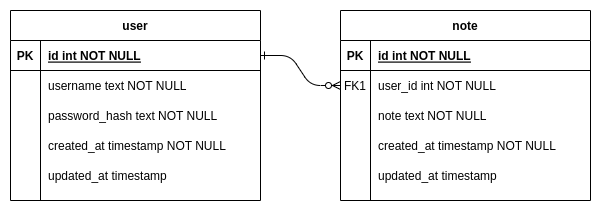

The diagram above was exported from draw.io. Its source (the exported page's mxGraphModel, read from the mxfile embedded in the PNG):
<mxGraphModel dx="1422" dy="707" grid="1" gridSize="10" guides="1" tooltips="1" connect="1" arrows="1" fold="1" page="1" pageScale="1" pageWidth="850" pageHeight="1100" math="0" shadow="0" extFonts="Permanent Marker^https://fonts.googleapis.com/css?family=Permanent+Marker">
  <root>
    <mxCell id="0" />
    <mxCell id="1" parent="0" />
    <mxCell id="C-vyLk0tnHw3VtMMgP7b-1" value="" style="edgeStyle=entityRelationEdgeStyle;endArrow=ERzeroToMany;startArrow=ERone;endFill=1;startFill=0;" parent="1" source="C-vyLk0tnHw3VtMMgP7b-24" target="C-vyLk0tnHw3VtMMgP7b-6" edge="1">
      <mxGeometry width="100" height="100" relative="1" as="geometry">
        <mxPoint x="340" y="720" as="sourcePoint" />
        <mxPoint x="440" y="620" as="targetPoint" />
      </mxGeometry>
    </mxCell>
    <mxCell id="C-vyLk0tnHw3VtMMgP7b-2" value="note" style="shape=table;startSize=30;container=1;collapsible=1;childLayout=tableLayout;fixedRows=1;rowLines=0;fontStyle=1;align=center;resizeLast=1;" parent="1" vertex="1">
      <mxGeometry x="450" y="120" width="250" height="190" as="geometry" />
    </mxCell>
    <mxCell id="C-vyLk0tnHw3VtMMgP7b-3" value="" style="shape=partialRectangle;collapsible=0;dropTarget=0;pointerEvents=0;fillColor=none;points=[[0,0.5],[1,0.5]];portConstraint=eastwest;top=0;left=0;right=0;bottom=1;" parent="C-vyLk0tnHw3VtMMgP7b-2" vertex="1">
      <mxGeometry y="30" width="250" height="30" as="geometry" />
    </mxCell>
    <mxCell id="C-vyLk0tnHw3VtMMgP7b-4" value="PK" style="shape=partialRectangle;overflow=hidden;connectable=0;fillColor=none;top=0;left=0;bottom=0;right=0;fontStyle=1;" parent="C-vyLk0tnHw3VtMMgP7b-3" vertex="1">
      <mxGeometry width="30" height="30" as="geometry">
        <mxRectangle width="30" height="30" as="alternateBounds" />
      </mxGeometry>
    </mxCell>
    <mxCell id="C-vyLk0tnHw3VtMMgP7b-5" value="id int NOT NULL " style="shape=partialRectangle;overflow=hidden;connectable=0;fillColor=none;top=0;left=0;bottom=0;right=0;align=left;spacingLeft=6;fontStyle=5;" parent="C-vyLk0tnHw3VtMMgP7b-3" vertex="1">
      <mxGeometry x="30" width="220" height="30" as="geometry">
        <mxRectangle width="220" height="30" as="alternateBounds" />
      </mxGeometry>
    </mxCell>
    <mxCell id="C-vyLk0tnHw3VtMMgP7b-6" value="" style="shape=partialRectangle;collapsible=0;dropTarget=0;pointerEvents=0;fillColor=none;points=[[0,0.5],[1,0.5]];portConstraint=eastwest;top=0;left=0;right=0;bottom=0;" parent="C-vyLk0tnHw3VtMMgP7b-2" vertex="1">
      <mxGeometry y="60" width="250" height="30" as="geometry" />
    </mxCell>
    <mxCell id="C-vyLk0tnHw3VtMMgP7b-7" value="FK1" style="shape=partialRectangle;overflow=hidden;connectable=0;fillColor=none;top=0;left=0;bottom=0;right=0;" parent="C-vyLk0tnHw3VtMMgP7b-6" vertex="1">
      <mxGeometry width="30" height="30" as="geometry">
        <mxRectangle width="30" height="30" as="alternateBounds" />
      </mxGeometry>
    </mxCell>
    <mxCell id="C-vyLk0tnHw3VtMMgP7b-8" value="user_id int NOT NULL" style="shape=partialRectangle;overflow=hidden;connectable=0;fillColor=none;top=0;left=0;bottom=0;right=0;align=left;spacingLeft=6;" parent="C-vyLk0tnHw3VtMMgP7b-6" vertex="1">
      <mxGeometry x="30" width="220" height="30" as="geometry">
        <mxRectangle width="220" height="30" as="alternateBounds" />
      </mxGeometry>
    </mxCell>
    <mxCell id="C-vyLk0tnHw3VtMMgP7b-9" value="" style="shape=partialRectangle;collapsible=0;dropTarget=0;pointerEvents=0;fillColor=none;points=[[0,0.5],[1,0.5]];portConstraint=eastwest;top=0;left=0;right=0;bottom=0;" parent="C-vyLk0tnHw3VtMMgP7b-2" vertex="1">
      <mxGeometry y="90" width="250" height="30" as="geometry" />
    </mxCell>
    <mxCell id="C-vyLk0tnHw3VtMMgP7b-10" value="" style="shape=partialRectangle;overflow=hidden;connectable=0;fillColor=none;top=0;left=0;bottom=0;right=0;" parent="C-vyLk0tnHw3VtMMgP7b-9" vertex="1">
      <mxGeometry width="30" height="30" as="geometry">
        <mxRectangle width="30" height="30" as="alternateBounds" />
      </mxGeometry>
    </mxCell>
    <mxCell id="C-vyLk0tnHw3VtMMgP7b-11" value="note text NOT NULL" style="shape=partialRectangle;overflow=hidden;connectable=0;fillColor=none;top=0;left=0;bottom=0;right=0;align=left;spacingLeft=6;" parent="C-vyLk0tnHw3VtMMgP7b-9" vertex="1">
      <mxGeometry x="30" width="220" height="30" as="geometry">
        <mxRectangle width="220" height="30" as="alternateBounds" />
      </mxGeometry>
    </mxCell>
    <mxCell id="MnrXAMEBulv9HSasJWm1-14" value="" style="shape=partialRectangle;collapsible=0;dropTarget=0;pointerEvents=0;fillColor=none;points=[[0,0.5],[1,0.5]];portConstraint=eastwest;top=0;left=0;right=0;bottom=0;" vertex="1" parent="C-vyLk0tnHw3VtMMgP7b-2">
      <mxGeometry y="120" width="250" height="30" as="geometry" />
    </mxCell>
    <mxCell id="MnrXAMEBulv9HSasJWm1-15" value="" style="shape=partialRectangle;overflow=hidden;connectable=0;fillColor=none;top=0;left=0;bottom=0;right=0;" vertex="1" parent="MnrXAMEBulv9HSasJWm1-14">
      <mxGeometry width="30" height="30" as="geometry">
        <mxRectangle width="30" height="30" as="alternateBounds" />
      </mxGeometry>
    </mxCell>
    <mxCell id="MnrXAMEBulv9HSasJWm1-16" value="created_at timestamp NOT NULL" style="shape=partialRectangle;overflow=hidden;connectable=0;fillColor=none;top=0;left=0;bottom=0;right=0;align=left;spacingLeft=6;" vertex="1" parent="MnrXAMEBulv9HSasJWm1-14">
      <mxGeometry x="30" width="220" height="30" as="geometry">
        <mxRectangle width="220" height="30" as="alternateBounds" />
      </mxGeometry>
    </mxCell>
    <mxCell id="MnrXAMEBulv9HSasJWm1-17" value="" style="shape=partialRectangle;collapsible=0;dropTarget=0;pointerEvents=0;fillColor=none;points=[[0,0.5],[1,0.5]];portConstraint=eastwest;top=0;left=0;right=0;bottom=0;" vertex="1" parent="C-vyLk0tnHw3VtMMgP7b-2">
      <mxGeometry y="150" width="250" height="30" as="geometry" />
    </mxCell>
    <mxCell id="MnrXAMEBulv9HSasJWm1-18" value="" style="shape=partialRectangle;overflow=hidden;connectable=0;fillColor=none;top=0;left=0;bottom=0;right=0;" vertex="1" parent="MnrXAMEBulv9HSasJWm1-17">
      <mxGeometry width="30" height="30" as="geometry">
        <mxRectangle width="30" height="30" as="alternateBounds" />
      </mxGeometry>
    </mxCell>
    <mxCell id="MnrXAMEBulv9HSasJWm1-19" value="updated_at timestamp" style="shape=partialRectangle;overflow=hidden;connectable=0;fillColor=none;top=0;left=0;bottom=0;right=0;align=left;spacingLeft=6;" vertex="1" parent="MnrXAMEBulv9HSasJWm1-17">
      <mxGeometry x="30" width="220" height="30" as="geometry">
        <mxRectangle width="220" height="30" as="alternateBounds" />
      </mxGeometry>
    </mxCell>
    <mxCell id="C-vyLk0tnHw3VtMMgP7b-23" value="user" style="shape=table;startSize=30;container=1;collapsible=1;childLayout=tableLayout;fixedRows=1;rowLines=0;fontStyle=1;align=center;resizeLast=1;" parent="1" vertex="1">
      <mxGeometry x="120" y="120" width="250" height="190" as="geometry" />
    </mxCell>
    <mxCell id="C-vyLk0tnHw3VtMMgP7b-24" value="" style="shape=partialRectangle;collapsible=0;dropTarget=0;pointerEvents=0;fillColor=none;points=[[0,0.5],[1,0.5]];portConstraint=eastwest;top=0;left=0;right=0;bottom=1;" parent="C-vyLk0tnHw3VtMMgP7b-23" vertex="1">
      <mxGeometry y="30" width="250" height="30" as="geometry" />
    </mxCell>
    <mxCell id="C-vyLk0tnHw3VtMMgP7b-25" value="PK" style="shape=partialRectangle;overflow=hidden;connectable=0;fillColor=none;top=0;left=0;bottom=0;right=0;fontStyle=1;" parent="C-vyLk0tnHw3VtMMgP7b-24" vertex="1">
      <mxGeometry width="30" height="30" as="geometry">
        <mxRectangle width="30" height="30" as="alternateBounds" />
      </mxGeometry>
    </mxCell>
    <mxCell id="C-vyLk0tnHw3VtMMgP7b-26" value="id int NOT NULL " style="shape=partialRectangle;overflow=hidden;connectable=0;fillColor=none;top=0;left=0;bottom=0;right=0;align=left;spacingLeft=6;fontStyle=5;" parent="C-vyLk0tnHw3VtMMgP7b-24" vertex="1">
      <mxGeometry x="30" width="220" height="30" as="geometry">
        <mxRectangle width="220" height="30" as="alternateBounds" />
      </mxGeometry>
    </mxCell>
    <mxCell id="C-vyLk0tnHw3VtMMgP7b-27" value="" style="shape=partialRectangle;collapsible=0;dropTarget=0;pointerEvents=0;fillColor=none;points=[[0,0.5],[1,0.5]];portConstraint=eastwest;top=0;left=0;right=0;bottom=0;" parent="C-vyLk0tnHw3VtMMgP7b-23" vertex="1">
      <mxGeometry y="60" width="250" height="30" as="geometry" />
    </mxCell>
    <mxCell id="C-vyLk0tnHw3VtMMgP7b-28" value="" style="shape=partialRectangle;overflow=hidden;connectable=0;fillColor=none;top=0;left=0;bottom=0;right=0;" parent="C-vyLk0tnHw3VtMMgP7b-27" vertex="1">
      <mxGeometry width="30" height="30" as="geometry">
        <mxRectangle width="30" height="30" as="alternateBounds" />
      </mxGeometry>
    </mxCell>
    <mxCell id="C-vyLk0tnHw3VtMMgP7b-29" value="username text NOT NULL" style="shape=partialRectangle;overflow=hidden;connectable=0;fillColor=none;top=0;left=0;bottom=0;right=0;align=left;spacingLeft=6;" parent="C-vyLk0tnHw3VtMMgP7b-27" vertex="1">
      <mxGeometry x="30" width="220" height="30" as="geometry">
        <mxRectangle width="220" height="30" as="alternateBounds" />
      </mxGeometry>
    </mxCell>
    <mxCell id="MnrXAMEBulv9HSasJWm1-1" value="" style="shape=partialRectangle;collapsible=0;dropTarget=0;pointerEvents=0;fillColor=none;points=[[0,0.5],[1,0.5]];portConstraint=eastwest;top=0;left=0;right=0;bottom=0;" vertex="1" parent="C-vyLk0tnHw3VtMMgP7b-23">
      <mxGeometry y="90" width="250" height="30" as="geometry" />
    </mxCell>
    <mxCell id="MnrXAMEBulv9HSasJWm1-2" value="" style="shape=partialRectangle;overflow=hidden;connectable=0;fillColor=none;top=0;left=0;bottom=0;right=0;" vertex="1" parent="MnrXAMEBulv9HSasJWm1-1">
      <mxGeometry width="30" height="30" as="geometry">
        <mxRectangle width="30" height="30" as="alternateBounds" />
      </mxGeometry>
    </mxCell>
    <mxCell id="MnrXAMEBulv9HSasJWm1-3" value="password_hash text NOT NULL" style="shape=partialRectangle;overflow=hidden;connectable=0;fillColor=none;top=0;left=0;bottom=0;right=0;align=left;spacingLeft=6;" vertex="1" parent="MnrXAMEBulv9HSasJWm1-1">
      <mxGeometry x="30" width="220" height="30" as="geometry">
        <mxRectangle width="220" height="30" as="alternateBounds" />
      </mxGeometry>
    </mxCell>
    <mxCell id="MnrXAMEBulv9HSasJWm1-4" value="" style="shape=partialRectangle;collapsible=0;dropTarget=0;pointerEvents=0;fillColor=none;points=[[0,0.5],[1,0.5]];portConstraint=eastwest;top=0;left=0;right=0;bottom=0;" vertex="1" parent="C-vyLk0tnHw3VtMMgP7b-23">
      <mxGeometry y="120" width="250" height="30" as="geometry" />
    </mxCell>
    <mxCell id="MnrXAMEBulv9HSasJWm1-5" value="" style="shape=partialRectangle;overflow=hidden;connectable=0;fillColor=none;top=0;left=0;bottom=0;right=0;" vertex="1" parent="MnrXAMEBulv9HSasJWm1-4">
      <mxGeometry width="30" height="30" as="geometry">
        <mxRectangle width="30" height="30" as="alternateBounds" />
      </mxGeometry>
    </mxCell>
    <mxCell id="MnrXAMEBulv9HSasJWm1-6" value="created_at timestamp NOT NULL" style="shape=partialRectangle;overflow=hidden;connectable=0;fillColor=none;top=0;left=0;bottom=0;right=0;align=left;spacingLeft=6;" vertex="1" parent="MnrXAMEBulv9HSasJWm1-4">
      <mxGeometry x="30" width="220" height="30" as="geometry">
        <mxRectangle width="220" height="30" as="alternateBounds" />
      </mxGeometry>
    </mxCell>
    <mxCell id="MnrXAMEBulv9HSasJWm1-7" value="" style="shape=partialRectangle;collapsible=0;dropTarget=0;pointerEvents=0;fillColor=none;points=[[0,0.5],[1,0.5]];portConstraint=eastwest;top=0;left=0;right=0;bottom=0;" vertex="1" parent="C-vyLk0tnHw3VtMMgP7b-23">
      <mxGeometry y="150" width="250" height="30" as="geometry" />
    </mxCell>
    <mxCell id="MnrXAMEBulv9HSasJWm1-8" value="" style="shape=partialRectangle;overflow=hidden;connectable=0;fillColor=none;top=0;left=0;bottom=0;right=0;" vertex="1" parent="MnrXAMEBulv9HSasJWm1-7">
      <mxGeometry width="30" height="30" as="geometry">
        <mxRectangle width="30" height="30" as="alternateBounds" />
      </mxGeometry>
    </mxCell>
    <mxCell id="MnrXAMEBulv9HSasJWm1-9" value="updated_at timestamp" style="shape=partialRectangle;overflow=hidden;connectable=0;fillColor=none;top=0;left=0;bottom=0;right=0;align=left;spacingLeft=6;" vertex="1" parent="MnrXAMEBulv9HSasJWm1-7">
      <mxGeometry x="30" width="220" height="30" as="geometry">
        <mxRectangle width="220" height="30" as="alternateBounds" />
      </mxGeometry>
    </mxCell>
  </root>
</mxGraphModel>